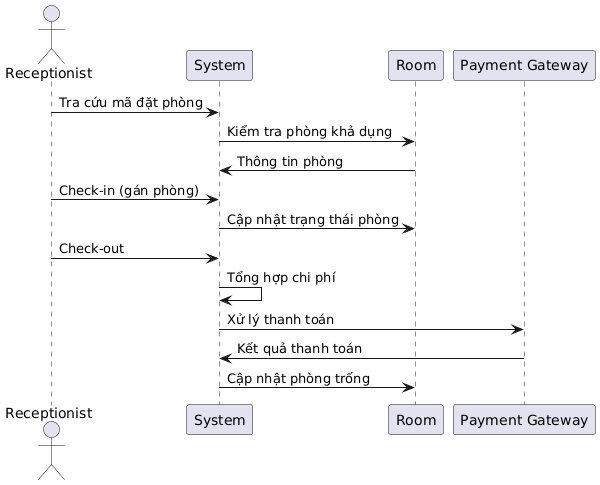

The diagram above was rendered by PlantUML. Its source (embedded in the PNG):
@startuml
actor Receptionist
participant "System" as S
participant "Room" as R
participant "Payment Gateway" as PG

Receptionist -> S: Tra cứu mã đặt phòng
S -> R: Kiểm tra phòng khả dụng
R -> S: Thông tin phòng

Receptionist -> S: Check-in (gán phòng)
S -> R: Cập nhật trạng thái phòng

Receptionist -> S: Check-out
S -> S: Tổng hợp chi phí
S -> PG: Xử lý thanh toán
PG -> S: Kết quả thanh toán
S -> R: Cập nhật phòng trống
@enduml